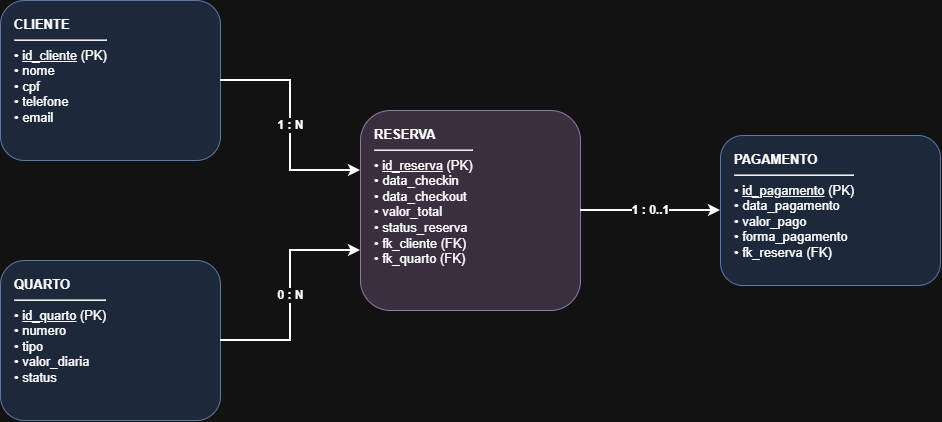

The diagram above was exported from draw.io. Its source (the exported page's mxGraphModel, read from the mxfile embedded in the PNG):
<mxGraphModel dx="1030" dy="562" grid="1" gridSize="10" guides="1" tooltips="1" connect="1" arrows="1" fold="1" page="1" pageScale="1" pageWidth="1100" pageHeight="850" math="0" shadow="0">
  <root>
    <mxCell id="0" />
    <mxCell id="1" parent="0" />
    <mxCell id="cliente" parent="1" style="rounded=1;whiteSpace=wrap;html=1;fillColor=#dae8fc;strokeColor=#6c8ebf;align=left;verticalAlign=top;spacingLeft=12;spacingTop=10;fontSize=13;" value="&lt;b&gt;CLIENTE&lt;/b&gt;&lt;hr&gt;&amp;bull; &lt;u&gt;id_cliente&lt;/u&gt; (PK)&lt;br&gt;&amp;bull; nome&lt;br&gt;&amp;bull; cpf&lt;br&gt;&amp;bull; telefone&lt;br&gt;&amp;bull; email" vertex="1">
      <mxGeometry height="160" width="220" x="80" y="100" as="geometry" />
    </mxCell>
    <mxCell id="quarto" parent="1" style="rounded=1;whiteSpace=wrap;html=1;fillColor=#dae8fc;strokeColor=#6c8ebf;align=left;verticalAlign=top;spacingLeft=12;spacingTop=10;fontSize=13;" value="&lt;b&gt;QUARTO&lt;/b&gt;&lt;hr&gt;&amp;bull; &lt;u&gt;id_quarto&lt;/u&gt; (PK)&lt;br&gt;&amp;bull; numero&lt;br&gt;&amp;bull; tipo&lt;br&gt;&amp;bull; valor_diaria&lt;br&gt;&amp;bull; status" vertex="1">
      <mxGeometry height="160" width="220" x="80" y="360" as="geometry" />
    </mxCell>
    <mxCell id="reserva" parent="1" style="rounded=1;whiteSpace=wrap;html=1;fillColor=#e1d5e7;strokeColor=#9673a6;align=left;verticalAlign=top;spacingLeft=12;spacingTop=10;fontSize=13;" value="&lt;b&gt;RESERVA&lt;/b&gt;&lt;hr&gt;&amp;bull; &lt;u&gt;id_reserva&lt;/u&gt; (PK)&lt;br&gt;&amp;bull; data_checkin&lt;br&gt;&amp;bull; data_checkout&lt;br&gt;&amp;bull; valor_total&lt;br&gt;&amp;bull; status_reserva&lt;br&gt;&amp;bull; fk_cliente (FK)&lt;br&gt;&amp;bull; fk_quarto (FK)" vertex="1">
      <mxGeometry height="200" width="220" x="440" y="210" as="geometry" />
    </mxCell>
    <mxCell id="pagamento" parent="1" style="rounded=1;whiteSpace=wrap;html=1;fillColor=#dae8fc;strokeColor=#6c8ebf;align=left;verticalAlign=top;spacingLeft=12;spacingTop=10;fontSize=13;" value="&lt;b&gt;PAGAMENTO&lt;/b&gt;&lt;hr&gt;&amp;bull; &lt;u&gt;id_pagamento&lt;/u&gt; (PK)&lt;br&gt;&amp;bull; data_pagamento&lt;br&gt;&amp;bull; valor_pago&lt;br&gt;&amp;bull; forma_pagamento&lt;br&gt;&amp;bull; fk_reserva (FK)" vertex="1">
      <mxGeometry height="150" width="220" x="800" y="235" as="geometry" />
    </mxCell>
    <mxCell id="rel_cliente_reserva" edge="1" parent="1" source="cliente" style="edgeStyle=orthogonalEdgeStyle;rounded=0;orthogonalLoop=1;jettySize=auto;html=1;exitX=1;exitY=0.5;exitDx=0;exitDy=0;entryX=0;entryY=0.3;entryDx=0;entryDy=0;strokeWidth=2;fontSize=12;fontStyle=1;" target="reserva" value="1 : N">
      <mxGeometry relative="1" as="geometry" />
    </mxCell>
    <mxCell id="rel_quarto_reserva" edge="1" parent="1" source="quarto" style="edgeStyle=orthogonalEdgeStyle;rounded=0;orthogonalLoop=1;jettySize=auto;html=1;exitX=1;exitY=0.5;exitDx=0;exitDy=0;entryX=0;entryY=0.7;entryDx=0;entryDy=0;strokeWidth=2;fontSize=12;fontStyle=1;" target="reserva" value="0 : N">
      <mxGeometry relative="1" as="geometry" />
    </mxCell>
    <mxCell id="rel_reserva_pagamento" edge="1" parent="1" source="reserva" style="edgeStyle=orthogonalEdgeStyle;rounded=0;orthogonalLoop=1;jettySize=auto;html=1;exitX=1;exitY=0.5;exitDx=0;exitDy=0;entryX=0;entryY=0.5;entryDx=0;entryDy=0;strokeWidth=2;fontSize=12;fontStyle=1;" target="pagamento" value="1 : 0..1">
      <mxGeometry relative="1" as="geometry" />
    </mxCell>
  </root>
</mxGraphModel>